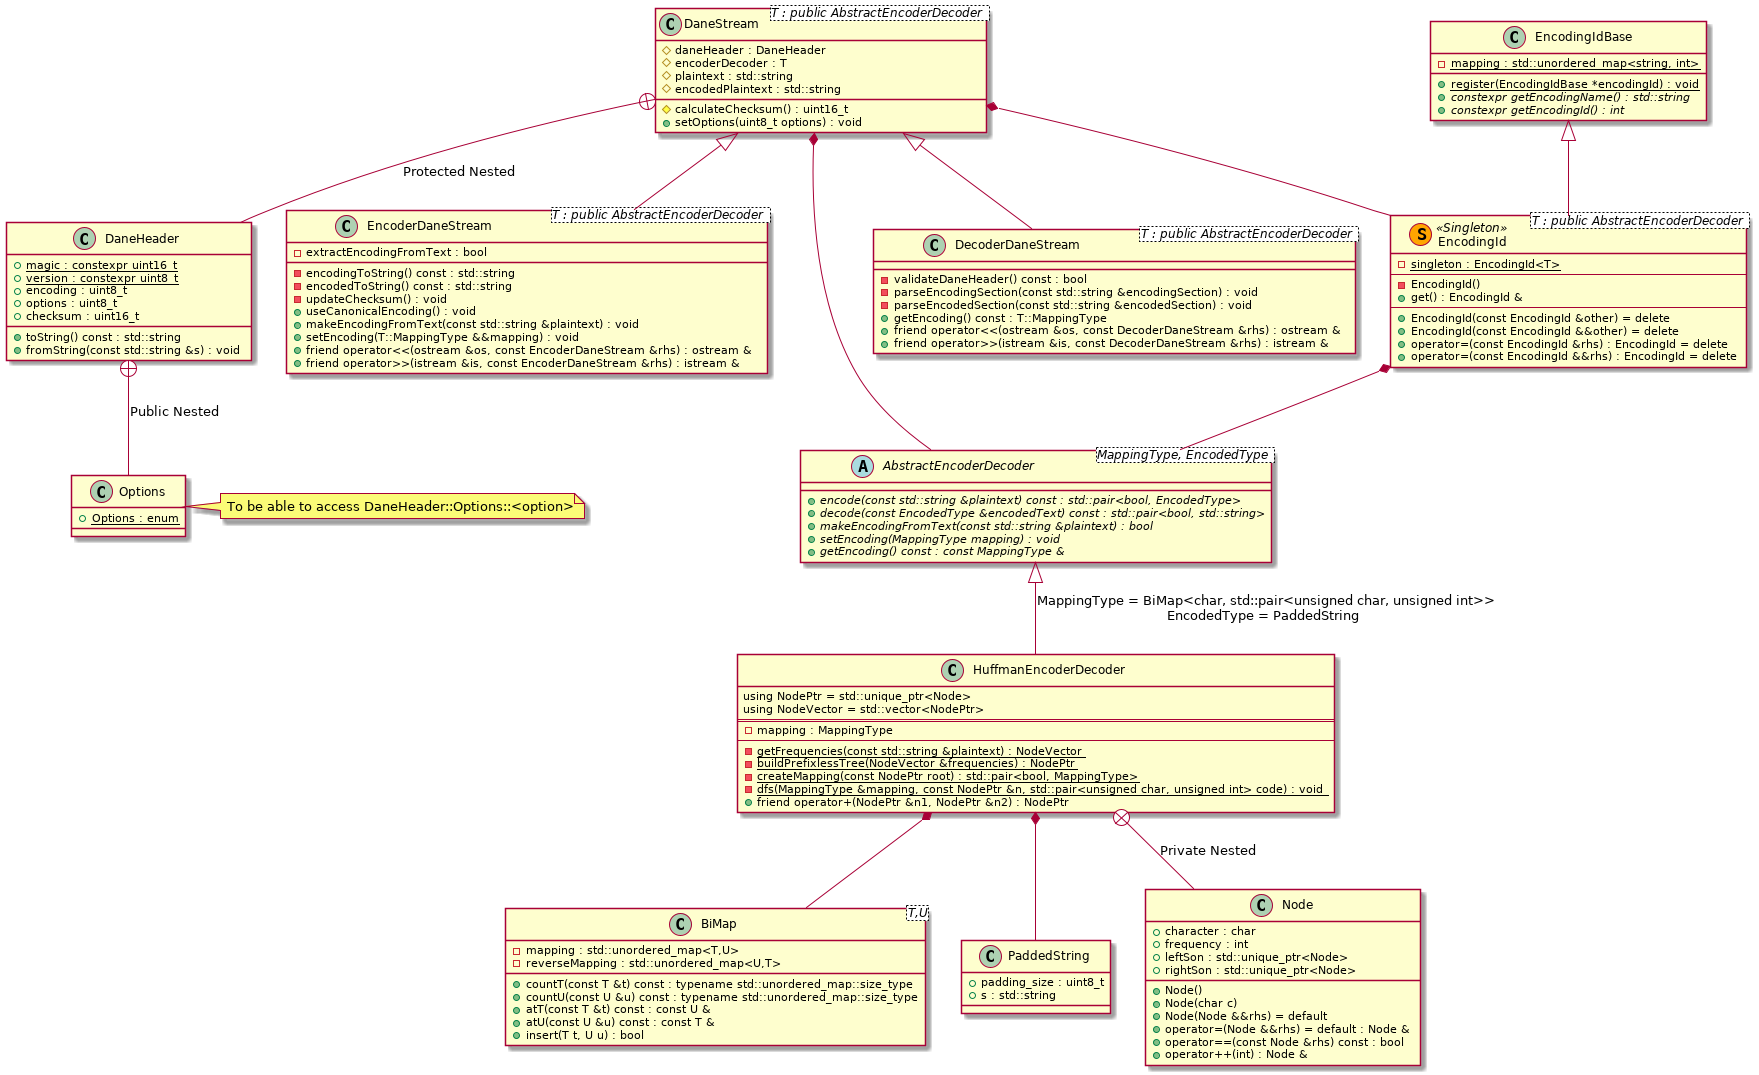

The diagram above was rendered by PlantUML. Its source (embedded in the PNG):
@startuml dane
class BiMap<T,U> {
	- {field}	mapping : std::unordered_map<T,U>
	- {field}	reverseMapping : std::unordered_map<U,T>
	+ {method}	countT(const T &t) const : typename std::unordered_map::size_type
	+ {method}	countU(const U &u) const : typename std::unordered_map::size_type
	+ {method}	atT(const T &t) const : const U &
	+ {method}	atU(const U &u) const : const T &
	+ {method}	insert(T t, U u) : bool
}

class PaddedString {
	+ {field}	padding_size : uint8_t
	+ {field}	s : std::string
}

abstract class AbstractEncoderDecoder<MappingType, EncodedType> {
	+ {method}	{abstract} encode(const std::string &plaintext) const : std::pair<bool, EncodedType>
	+ {method}	{abstract} decode(const EncodedType &encodedText) const : std::pair<bool, std::string>
	+ {method}	{abstract} makeEncodingFromText(const std::string &plaintext) : bool
	+ {method}	{abstract} setEncoding(MappingType mapping) : void
	+ {method}	{abstract} getEncoding() const : const MappingType &
}

AbstractEncoderDecoder <|-- HuffmanEncoderDecoder : MappingType = BiMap<char, std::pair<unsigned char, unsigned int>>\nEncodedType = PaddedString
HuffmanEncoderDecoder *-- BiMap
HuffmanEncoderDecoder *-- PaddedString
HuffmanEncoderDecoder +-- Node : "Private Nested"
class HuffmanEncoderDecoder {
	using NodePtr = std::unique_ptr<Node>
	using NodeVector = std::vector<NodePtr>
	==
	- {field}	mapping : MappingType
	--
	- {method}	{static} getFrequencies(const std::string &plaintext) : NodeVector
	- {method}	{static} buildPrefixlessTree(NodeVector &frequencies) : NodePtr
	- {method}	{static} createMapping(const NodePtr root) : std::pair<bool, MappingType>
	- {method}	{static} dfs(MappingType &mapping, const NodePtr &n, std::pair<unsigned char, unsigned int> code) : void
	+ {method}	friend operator+(NodePtr &n1, NodePtr &n2) : NodePtr
}

class Node {
	+ {field}	character : char
	+ {field}	frequency : int
	+ {field}	leftSon : std::unique_ptr<Node>
	+ {field}	rightSon : std::unique_ptr<Node>
	+ {method}	Node()
	+ {method}	Node(char c)
	+ {method}	Node(Node &&rhs) = default
	+ {method}	operator=(Node &&rhs) = default : Node &
	+ {method}	operator==(const Node &rhs) const : bool
	+ {method}	operator++(int) : Node &
}

DaneStream +-- DaneHeader : Protected Nested
class DaneHeader {
	+ {field}	{static} magic : constexpr uint16_t
	+ {field}	{static} version : constexpr uint8_t
	+ {field}	encoding : uint8_t
	+ {field}	options : uint8_t
	+ {field}	checksum : uint16_t
	+ {method}	toString() const : std::string
	+ {method}	fromString(const std::string &s) : void
}

DaneHeader +-- Options : Public Nested
note right of Options : To be able to access DaneHeader::Options::<option>
class Options {
	+ {field}	{static} Options : enum
}

DaneStream *-- AbstractEncoderDecoder
DaneStream *-- EncodingId
class DaneStream<T : public AbstractEncoderDecoder> {
	# {field}	daneHeader : DaneHeader
	# {field}	encoderDecoder : T
	# {field}	plaintext : std::string
	# {field}	encodedPlaintext : std::string
	# {method}	calculateChecksum() : uint16_t
	+ {method}	setOptions(uint8_t options) : void
}

DaneStream <|-- EncoderDaneStream
class EncoderDaneStream<T : public AbstractEncoderDecoder> {
	- {field}	extractEncodingFromText : bool
	- {method}	encodingToString() const : std::string
	- {method}	encodedToString() const : std::string
	- {method}	updateChecksum() : void
	+ {method}	useCanonicalEncoding() : void
	+ {method}	makeEncodingFromText(const std::string &plaintext) : void
	+ {method}	setEncoding(T::MappingType &&mapping) : void
	+ {method}	friend operator<<(ostream &os, const EncoderDaneStream &rhs) : ostream &
	+ {method}	friend operator>>(istream &is, const EncoderDaneStream &rhs) : istream &
}

DaneStream <|-- DecoderDaneStream
class DecoderDaneStream<T : public AbstractEncoderDecoder> {
	- {method}	validateDaneHeader() const : bool
	- {method}	parseEncodingSection(const std::string &encodingSection) : void
	- {method}	parseEncodedSection(const std::string &encodedSection) : void
	+ {method}	getEncoding() const : T::MappingType
	+ {method}	friend operator<<(ostream &os, const DecoderDaneStream &rhs) : ostream &
	+ {method}	friend operator>>(istream &is, const DecoderDaneStream &rhs) : istream &
}

class EncodingIdBase {
	- {field}	{static} mapping : std::unordered_map<string, int>
	+ {method}	{static} register(EncodingIdBase *encodingId) : void
	+ {method}	{abstract} constexpr getEncodingName() : std::string
	+ {method}	{abstract} constexpr getEncodingId() : int
}

EncodingIdBase <|-- EncodingId
EncodingId *-- AbstractEncoderDecoder
class EncodingId<T : public AbstractEncoderDecoder> << (S,Orange) Singleton >> {
	- {field}	{static} singleton : EncodingId<T>
	--
	- {method}	EncodingId()
	+ {method}	get() : EncodingId &
	--
	+ {method}	EncodingId(const EncodingId &other) = delete
	+ {method}	EncodingId(const EncodingId &&other) = delete
	+ {method}	operator=(const EncodingId &rhs) : EncodingId = delete
	+ {method}	operator=(const EncodingId &&rhs) : EncodingId = delete
}

@enduml